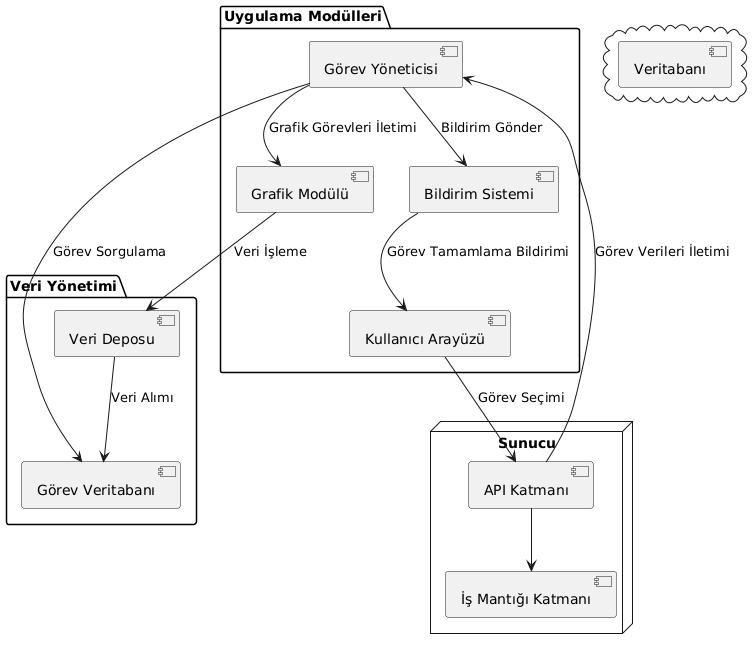

The diagram above was rendered by PlantUML. Its source (embedded in the PNG):
@startuml
package "Uygulama Modülleri" {
  component "Kullanıcı Arayüzü" as UI
  component "Görev Yöneticisi" as TaskManager
  component "Grafik Modülü" as GraphModule
  component "Bildirim Sistemi" as NotificationSystem
}

node "Sunucu" {
  component "API Katmanı" as API
  component "İş Mantığı Katmanı" as BusinessLogic
  API --> BusinessLogic
}

cloud {
  component "Veritabanı" as Database
}

folder "Veri Yönetimi" {
  component "Veri Deposu" as DataStore
  component "Görev Veritabanı" as TaskDB
}

UI --> API : Görev Seçimi
API --> TaskManager : Görev Verileri İletimi
TaskManager --> TaskDB : Görev Sorgulama
TaskManager --> GraphModule : Grafik Görevleri İletimi
GraphModule --> DataStore : Veri İşleme
DataStore --> TaskDB : Veri Alımı

TaskManager --> NotificationSystem : Bildirim Gönder
NotificationSystem --> UI : Görev Tamamlama Bildirimi
@enduml